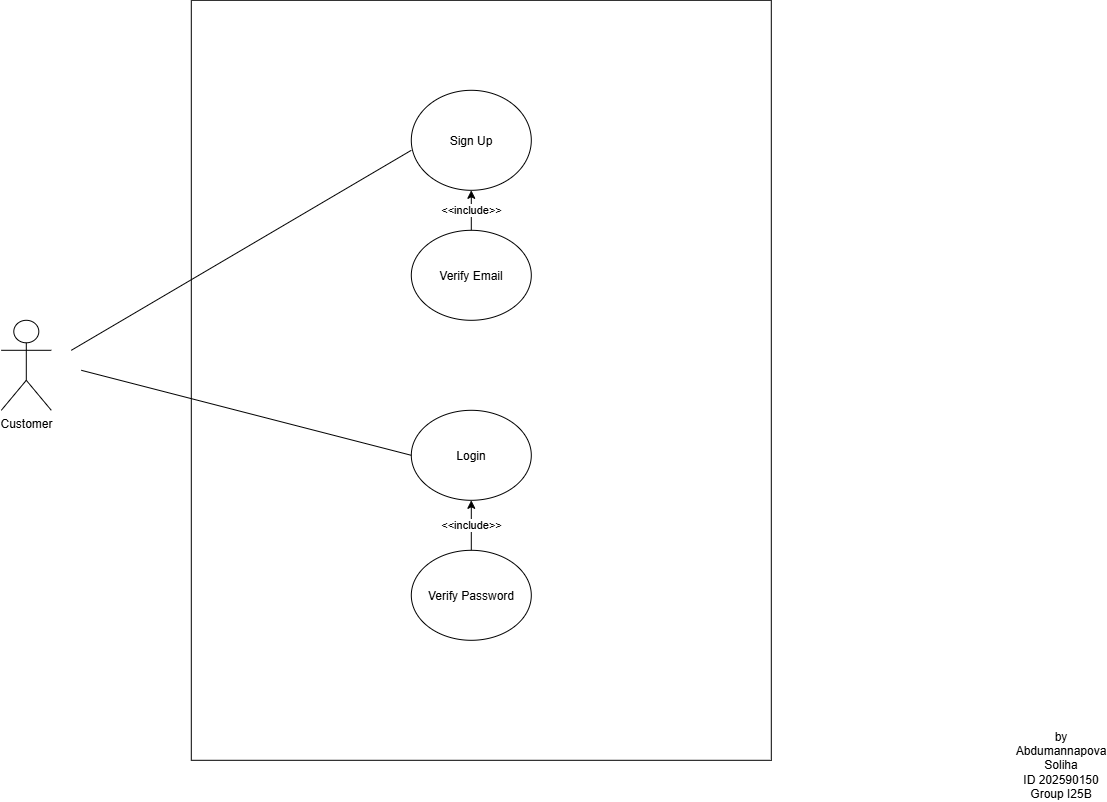

The diagram above was exported from draw.io. Its source (the exported page's mxGraphModel, read from the mxfile embedded in the PNG):
<mxGraphModel dx="1768" dy="981" grid="1" gridSize="10" guides="1" tooltips="1" connect="1" arrows="1" fold="1" page="1" pageScale="1" pageWidth="2339" pageHeight="3300" math="0" shadow="0">
  <root>
    <mxCell id="0" />
    <mxCell id="1" parent="0" />
    <mxCell id="b1KRBvRkdt1HFSDF7Zbu-8" parent="1" style="rounded=0;whiteSpace=wrap;html=1;direction=south;" value="" vertex="1">
      <mxGeometry height="760" width="580" x="850" y="110" as="geometry" />
    </mxCell>
    <mxCell id="b1KRBvRkdt1HFSDF7Zbu-9" parent="1" style="ellipse;whiteSpace=wrap;html=1;shapeInside=1;" value="Sign Up" vertex="1">
      <mxGeometry height="100" width="120" x="1070" y="200" as="geometry" />
    </mxCell>
    <mxCell id="b1KRBvRkdt1HFSDF7Zbu-10" parent="1" style="ellipse;whiteSpace=wrap;html=1;shapeInside=1;" value="Login" vertex="1">
      <mxGeometry height="90" width="120" x="1070" y="520" as="geometry" />
    </mxCell>
    <mxCell id="b1KRBvRkdt1HFSDF7Zbu-16" edge="1" parent="1" source="b1KRBvRkdt1HFSDF7Zbu-11" style="edgeStyle=orthogonalEdgeStyle;rounded=0;orthogonalLoop=1;jettySize=auto;html=1;" target="b1KRBvRkdt1HFSDF7Zbu-9" value="&amp;lt;&amp;lt;include&amp;gt;&amp;gt;">
      <mxGeometry relative="1" as="geometry" />
    </mxCell>
    <mxCell id="b1KRBvRkdt1HFSDF7Zbu-11" parent="1" style="ellipse;whiteSpace=wrap;html=1;shapeInside=1;" value="Verify Email" vertex="1">
      <mxGeometry height="90" width="120" x="1070" y="340" as="geometry" />
    </mxCell>
    <mxCell id="b1KRBvRkdt1HFSDF7Zbu-17" edge="1" parent="1" source="b1KRBvRkdt1HFSDF7Zbu-12" style="edgeStyle=orthogonalEdgeStyle;rounded=0;orthogonalLoop=1;jettySize=auto;html=1;" target="b1KRBvRkdt1HFSDF7Zbu-10" value="&amp;lt;&amp;lt;include&amp;gt;&amp;gt;">
      <mxGeometry relative="1" as="geometry" />
    </mxCell>
    <mxCell id="b1KRBvRkdt1HFSDF7Zbu-12" parent="1" style="ellipse;whiteSpace=wrap;html=1;shapeInside=1;" value="Verify Password" vertex="1">
      <mxGeometry height="90" width="120" x="1070" y="660" as="geometry" />
    </mxCell>
    <mxCell id="b1KRBvRkdt1HFSDF7Zbu-19" edge="1" parent="1" source="b1KRBvRkdt1HFSDF7Zbu-10" style="endArrow=none;html=1;rounded=0;exitX=0;exitY=0.5;exitDx=0;exitDy=0;" value="">
      <mxGeometry height="50" relative="1" width="50" as="geometry">
        <Array as="points" />
        <mxPoint x="1110" y="550" as="sourcePoint" />
        <mxPoint x="740" y="480" as="targetPoint" />
      </mxGeometry>
    </mxCell>
    <mxCell id="b1KRBvRkdt1HFSDF7Zbu-21" edge="1" parent="1" style="endArrow=none;html=1;rounded=0;exitX=0;exitY=0.5;exitDx=0;exitDy=0;" value="">
      <mxGeometry height="50" relative="1" width="50" as="geometry">
        <mxPoint x="1070" y="260" as="sourcePoint" />
        <mxPoint x="730" y="460" as="targetPoint" />
      </mxGeometry>
    </mxCell>
    <mxCell id="b1KRBvRkdt1HFSDF7Zbu-22" parent="1" style="shape=umlActor;verticalLabelPosition=bottom;verticalAlign=top;html=1;outlineConnect=0;" value="Customer" vertex="1">
      <mxGeometry height="90" width="50" x="660" y="430" as="geometry" />
    </mxCell>
    <mxCell id="b1KRBvRkdt1HFSDF7Zbu-34" parent="1" style="text;html=1;whiteSpace=wrap;strokeColor=none;fillColor=none;align=center;verticalAlign=middle;rounded=0;" value="by Abdumannapova Soliha&lt;div&gt;ID 202590150&lt;/div&gt;&lt;div&gt;Group I25B&lt;/div&gt;" vertex="1">
      <mxGeometry height="30" width="60" x="1690" y="860" as="geometry" />
    </mxCell>
  </root>
</mxGraphModel>